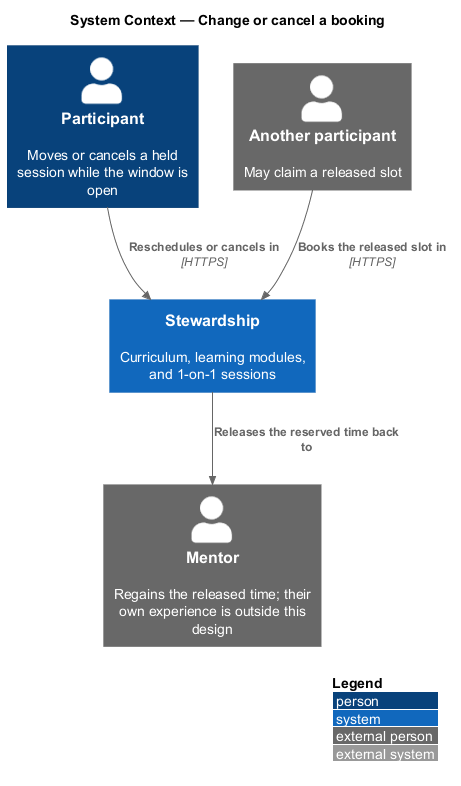

The diagram above was rendered by PlantUML. Its source (embedded in the PNG):
@startuml
!include <C4/C4_Context>
LAYOUT_WITH_LEGEND()
title System Context — Change or cancel a booking

Person(participant, "Participant", "Moves or cancels a held session while the window is open")
Person_Ext(mentor, "Mentor", "Regains the released time; their own experience is outside this design")
Person_Ext(other, "Another participant", "May claim a released slot")
System(stewardship, "Stewardship", "Curriculum, learning modules, and 1-on-1 sessions")

Rel(participant, stewardship, "Reschedules or cancels in", "HTTPS")
Rel(stewardship, mentor, "Releases the reserved time back to")
Rel(other, stewardship, "Books the released slot in", "HTTPS")
@enduml